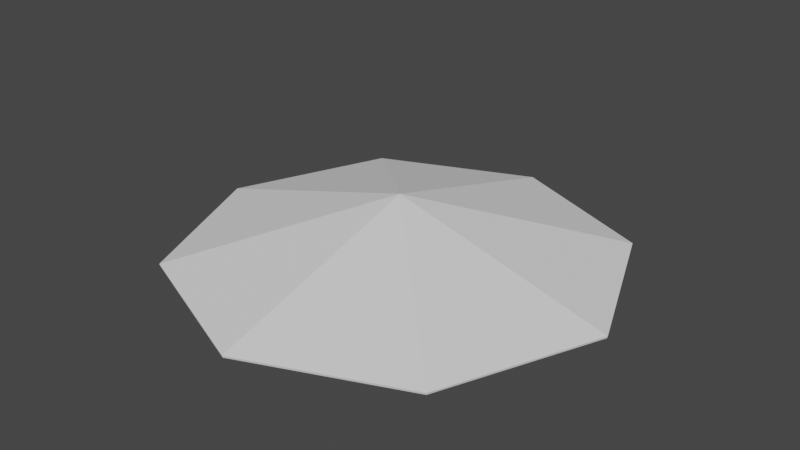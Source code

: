 # Source: DamageDisk.blend  (saved by Blender 3.3.6; exported with 4.5.12 LTS)
import bpy
from mathutils import Matrix  # noqa: F401  (used for matrix-valued properties, if any)

bpy.ops.wm.read_factory_settings(use_empty=True)
scene = bpy.context.scene
scene.name = 'Scene'

# ---- collections
col_collection = bpy.data.collections.new('Collection'); scene.collection.children.link(col_collection)
col_export = bpy.data.collections.new('Export'); scene.collection.children.link(col_export)

# ---- world
world_world = bpy.data.worlds.new('World'); scene.world = world_world
world_world.use_nodes = True; world_world.node_tree.nodes.clear()
_N = world_world.node_tree.nodes; _L = world_world.node_tree.links
n0 = _N.new('ShaderNodeOutputWorld'); n0.name = 'World Output'; n0.location = (300, 300)
n1 = _N.new('ShaderNodeBackground'); n1.name = 'Background'; n1.location = (10, 300)
n1.inputs[0].default_value = (0.05088, 0.05088, 0.05088, 1.0)
_L.new(n1.outputs[0], n0.inputs[0])
n0.is_active_output = True
world_world.color = (0.05088, 0.05088, 0.05088)
world_world.use_sun_shadow = False
world_world.sun_shadow_jitter_overblur = 0.0

# ---- meshes
me_circle_001 = bpy.data.meshes.new('Circle.001')
me_circle_001.from_pydata([(0.0, 1.0, 0.0), (-0.7071, 0.7071, 0.0), (-1.0, 0.0, 0.0), (-0.7071, -0.7071, 0.0), (0.0, -1.0, 0.0), (0.7071, -0.7071, 0.0), (1.0, 0.0, 0.0), (0.7071, 0.7071, 0.0), (0.0, 0.0, 0.2779)], [], [(0, 1, 8), (1, 2, 8), (2, 3, 8), (3, 4, 8), (8, 4, 5), (5, 6, 8), (6, 7, 8), (7, 0, 8)])
_uv = me_circle_001.uv_layers.new(name='UVMap')
_uv.uv.foreach_set('vector', [0.0, 0.0, 0.0, 0.0, 0.0, 0.0, 0.0, 0.0, 0.0, 0.0, 0.0, 0.0, 0.0, 0.0, 0.0, 0.0, 0.0, 0.0, 0.0, 0.0, 0.0, 0.0, 0.0, 0.0, 0.0, 0.0, 0.0, 0.0, 0.0, 0.0, 0.0, 0.0, 0.0, 0.0, 0.0, 0.0, 0.0, 0.0, 0.0, 0.0, 0.0, 0.0, 0.0, 0.0, 0.0, 0.0, 0.0, 0.0])
me_circle_001.update()

# ---- objects
ob_damagesphere = bpy.data.objects.new('damageSphere', me_circle_001)

# ---- transforms, parenting, visibility, modifiers, constraints
ob_damagesphere.location = (0.0, 0.0, 0.0)
_m = ob_damagesphere.modifiers.new('Solidify', 'SOLIDIFY')

# ---- collection membership
col_export.objects.link(ob_damagesphere)

# ---- scene / render settings (as saved in the file)
scene.frame_start = 1; scene.frame_end = 250; scene.frame_set(1)
scene.render.engine = 'CYCLES'
scene.render.image_settings.file_format = 'OPEN_EXR_MULTILAYER'
scene.render.image_settings.color_mode = 'RGB'
scene.render.image_settings.color_depth = '32'
scene.render.image_settings.exr_codec = 'DWAA'
scene.cycles.samples = 512
scene.cycles.sampling_pattern = 'TABULATED_SOBOL'
scene.cycles.use_light_tree = False
scene.cycles.caustics_reflective = False
scene.cycles.caustics_refractive = False
scene.cycles.max_bounces = 32
scene.cycles.diffuse_bounces = 32
scene.cycles.glossy_bounces = 32
scene.cycles.transmission_bounces = 32
scene.cycles.volume_bounces = 32
scene.cycles.transparent_max_bounces = 32
scene.view_settings.look = 'High Contrast'
scene.view_settings.view_transform = 'Filmic'
bpy.context.view_layer.update()

# ---- added for rendering (the .blend has no active camera and no usable light): camera, sun
cam_auto = bpy.data.cameras.new('AutoCamera')
cam_auto.lens = 50.0
cam_auto.sensor_width = 36.0
cam_auto.clip_end = 1000.0
ob_auto_camera = bpy.data.objects.new('AutoCamera', cam_auto)
scene.collection.objects.link(ob_auto_camera)
ob_auto_camera.location = (2.63041, -3.1565, 2.23844)
ob_auto_camera.rotation_euler = (1.09748, -7.21219e-08, 0.694738)
scene.camera = ob_auto_camera
light_auto_sun = bpy.data.lights.new('AutoSun', 'SUN')
light_auto_sun.energy = 3.0
light_auto_sun.angle = 0.0523599
ob_auto_sun = bpy.data.objects.new('AutoSun', light_auto_sun)
scene.collection.objects.link(ob_auto_sun)
ob_auto_sun.rotation_euler = (0.872665, 0.174533, 0.523599)
bpy.context.view_layer.update()
